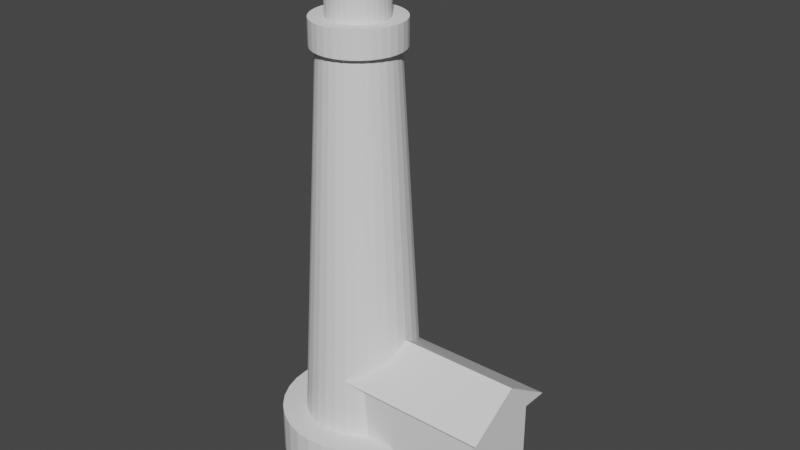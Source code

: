 # Source: Lighthouse.blend  (saved by Blender 3.2.14; exported with 4.5.12 LTS)
import bpy
from mathutils import Matrix  # noqa: F401  (used for matrix-valued properties, if any)

bpy.ops.wm.read_factory_settings(use_empty=True)
scene = bpy.context.scene
scene.name = 'Scene'

# ---- collections
col_collection = bpy.data.collections.new('Collection'); scene.collection.children.link(col_collection)

# ---- world
world_world = bpy.data.worlds.new('World'); scene.world = world_world
world_world.use_nodes = True; world_world.node_tree.nodes.clear()
_N = world_world.node_tree.nodes; _L = world_world.node_tree.links
n0 = _N.new('ShaderNodeOutputWorld'); n0.name = 'World Output'; n0.location = (300, 300)
n1 = _N.new('ShaderNodeBackground'); n1.name = 'Background'; n1.location = (10, 300)
n1.inputs[0].default_value = (0.05088, 0.05088, 0.05088, 1.0)
_L.new(n1.outputs[0], n0.inputs[0])
n0.is_active_output = True
world_world.color = (0.05088, 0.05088, 0.05088)
world_world.use_sun_shadow = False
world_world.sun_shadow_jitter_overblur = 0.0

# ---- meshes
me_cylinder = bpy.data.meshes.new('Cylinder')
me_cylinder.from_pydata([(0.0, 4.5, -1.0), (0.0, 4.5, 1.0), (0.8779, 4.414, -1.0), (0.8779, 4.414, 1.0), (1.722, 4.157, -1.0), (1.722, 4.157, 1.0), (2.5, 3.742, -1.0), (2.5, 3.742, 1.0), (3.182, 3.182, -1.0), (3.182, 3.182, 1.0), (3.742, 2.5, -1.0), (3.742, 2.5, 1.0), (4.157, 1.722, -1.0), (4.157, 1.722, 1.0), (4.414, 0.8779, -1.0), (4.414, 0.8779, 1.0), (4.5, -1.967e-07, -1.0), (4.5, -1.967e-07, 1.0), (4.414, -0.8779, -1.0), (4.414, -0.8779, 1.0), (4.157, -1.722, -1.0), (4.157, -1.722, 1.0), (3.742, -2.5, -1.0), (3.742, -2.5, 1.0), (3.182, -3.182, -1.0), (3.182, -3.182, 1.0), (2.5, -3.742, -1.0), (2.5, -3.742, 1.0), (1.722, -4.157, -1.0), (1.722, -4.157, 1.0), (0.8779, -4.414, -1.0), (0.8779, -4.414, 1.0), (-3.934e-07, -4.5, -1.0), (-3.934e-07, -4.5, 1.0), (-0.8779, -4.414, -1.0), (-0.8779, -4.414, 1.0), (-1.722, -4.157, -1.0), (-1.722, -4.157, 1.0), (-2.5, -3.742, -1.0), (-2.5, -3.742, 1.0), (-3.182, -3.182, -1.0), (-3.182, -3.182, 1.0), (-3.742, -2.5, -1.0), (-3.742, -2.5, 1.0), (-4.157, -1.722, -1.0), (-4.157, -1.722, 1.0), (-4.414, -0.8779, -1.0), (-4.414, -0.8779, 1.0), (-4.5, 5.366e-08, -1.0), (-4.5, 5.366e-08, 1.0), (-4.414, 0.8779, -1.0), (-4.414, 0.8779, 1.0), (-4.157, 1.722, -1.0), (-4.157, 1.722, 1.0), (-3.742, 2.5, -1.0), (-3.742, 2.5, 1.0), (-3.182, 3.182, -1.0), (-3.182, 3.182, 1.0), (-2.5, 3.742, -1.0), (-2.5, 3.742, 1.0), (-1.722, 4.157, -1.0), (-1.722, 4.157, 1.0), (-0.8779, 4.414, -1.0), (-0.8779, 4.414, 1.0)], [], [(0, 1, 3, 2), (2, 3, 5, 4), (4, 5, 7, 6), (6, 7, 9, 8), (8, 9, 11, 10), (10, 11, 13, 12), (12, 13, 15, 14), (14, 15, 17, 16), (16, 17, 19, 18), (18, 19, 21, 20), (20, 21, 23, 22), (22, 23, 25, 24), (24, 25, 27, 26), (26, 27, 29, 28), (28, 29, 31, 30), (30, 31, 33, 32), (32, 33, 35, 34), (34, 35, 37, 36), (36, 37, 39, 38), (38, 39, 41, 40), (40, 41, 43, 42), (42, 43, 45, 44), (44, 45, 47, 46), (46, 47, 49, 48), (48, 49, 51, 50), (50, 51, 53, 52), (52, 53, 55, 54), (54, 55, 57, 56), (56, 57, 59, 58), (58, 59, 61, 60), (3, 1, 63, 61, 59, 57, 55, 53, 51, 49, 47, 45, 43, 41, 39, 37, 35, 33, 31, 29, 27, 25, 23, 21, 19, 17, 15, 13, 11, 9, 7, 5), (60, 61, 63, 62), (62, 63, 1, 0), (0, 2, 4, 6, 8, 10, 12, 14, 16, 18, 20, 22, 24, 26, 28, 30, 32, 34, 36, 38, 40, 42, 44, 46, 48, 50, 52, 54, 56, 58, 60, 62)])
_uv = me_cylinder.uv_layers.new(name='UVMap')
_uv.uv.foreach_set('vector', [1.0, 0.5, 1.0, 1.0, 0.9688, 1.0, 0.9688, 0.5, 0.9688, 0.5, 0.9688, 1.0, 0.9375, 1.0, 0.9375, 0.5, 0.9375, 0.5, 0.9375, 1.0, 0.9062, 1.0, 0.9062, 0.5, 0.9062, 0.5, 0.9062, 1.0, 0.875, 1.0, 0.875, 0.5, 0.875, 0.5, 0.875, 1.0, 0.8438, 1.0, 0.8438, 0.5, 0.8438, 0.5, 0.8438, 1.0, 0.8125, 1.0, 0.8125, 0.5, 0.8125, 0.5, 0.8125, 1.0, 0.7812, 1.0, 0.7812, 0.5, 0.7812, 0.5, 0.7812, 1.0, 0.75, 1.0, 0.75, 0.5, 0.75, 0.5, 0.75, 1.0, 0.7188, 1.0, 0.7188, 0.5, 0.7188, 0.5, 0.7188, 1.0, 0.6875, 1.0, 0.6875, 0.5, 0.6875, 0.5, 0.6875, 1.0, 0.6562, 1.0, 0.6562, 0.5, 0.6562, 0.5, 0.6562, 1.0, 0.625, 1.0, 0.625, 0.5, 0.625, 0.5, 0.625, 1.0, 0.5938, 1.0, 0.5938, 0.5, 0.5938, 0.5, 0.5938, 1.0, 0.5625, 1.0, 0.5625, 0.5, 0.5625, 0.5, 0.5625, 1.0, 0.5312, 1.0, 0.5312, 0.5, 0.5312, 0.5, 0.5312, 1.0, 0.5, 1.0, 0.5, 0.5, 0.5, 0.5, 0.5, 1.0, 0.4688, 1.0, 0.4688, 0.5, 0.4688, 0.5, 0.4688, 1.0, 0.4375, 1.0, 0.4375, 0.5, 0.4375, 0.5, 0.4375, 1.0, 0.4062, 1.0, 0.4062, 0.5, 0.4062, 0.5, 0.4062, 1.0, 0.375, 1.0, 0.375, 0.5, 0.375, 0.5, 0.375, 1.0, 0.3438, 1.0, 0.3438, 0.5, 0.3438, 0.5, 0.3438, 1.0, 0.3125, 1.0, 0.3125, 0.5, 0.3125, 0.5, 0.3125, 1.0, 0.2812, 1.0, 0.2812, 0.5, 0.2812, 0.5, 0.2812, 1.0, 0.25, 1.0, 0.25, 0.5, 0.25, 0.5, 0.25, 1.0, 0.2188, 1.0, 0.2188, 0.5, 0.2188, 0.5, 0.2188, 1.0, 0.1875, 1.0, 0.1875, 0.5, 0.1875, 0.5, 0.1875, 1.0, 0.1562, 1.0, 0.1562, 0.5, 0.1562, 0.5, 0.1562, 1.0, 0.125, 1.0, 0.125, 0.5, 0.125, 0.5, 0.125, 1.0, 0.09375, 1.0, 0.09375, 0.5, 0.09375, 0.5, 0.09375, 1.0, 0.0625, 1.0, 0.0625, 0.5, 0.2968, 0.4854, 0.25, 0.49, 0.2032, 0.4854, 0.1582, 0.4717, 0.1167, 0.4496, 0.08029, 0.4197, 0.05045, 0.3833, 0.02827, 0.3418, 0.01461, 0.2968, 0.01, 0.25, 0.01461, 0.2032, 0.02827, 0.1582, 0.05045, 0.1167, 0.08029, 0.08029, 0.1167, 0.05045, 0.1582, 0.02827, 0.2032, 0.01461, 0.25, 0.01, 0.2968, 0.01461, 0.3418, 0.02827, 0.3833, 0.05045, 0.4197, 0.08029, 0.4496, 0.1167, 0.4717, 0.1582, 0.4854, 0.2032, 0.49, 0.25, 0.4854, 0.2968, 0.4717, 0.3418, 0.4496, 0.3833, 0.4197, 0.4197, 0.3833, 0.4496, 0.3418, 0.4717, 0.0625, 0.5, 0.0625, 1.0, 0.03125, 1.0, 0.03125, 0.5, 0.03125, 0.5, 0.03125, 1.0, 0.0, 1.0, 0.0, 0.5, 0.75, 0.49, 0.7968, 0.4854, 0.8418, 0.4717, 0.8833, 0.4496, 0.9197, 0.4197, 0.9496, 0.3833, 0.9717, 0.3418, 0.9854, 0.2968, 0.99, 0.25, 0.9854, 0.2032, 0.9717, 0.1582, 0.9496, 0.1167, 0.9197, 0.08029, 0.8833, 0.05045, 0.8418, 0.02827, 0.7968, 0.01461, 0.75, 0.01, 0.7032, 0.01461, 0.6582, 0.02827, 0.6167, 0.05045, 0.5803, 0.08029, 0.5504, 0.1167, 0.5283, 0.1582, 0.5146, 0.2032, 0.51, 0.25, 0.5146, 0.2968, 0.5283, 0.3418, 0.5504, 0.3833, 0.5803, 0.4197, 0.6167, 0.4496, 0.6582, 0.4717, 0.7032, 0.4854])
me_cylinder.update()
me_cylinder_001 = bpy.data.meshes.new('Cylinder.001')
me_cylinder_001.from_pydata([(1.685e-09, 4.8, -1.0), (-1.432e-08, 3.103, 2.02), (0.9365, 4.708, -1.0), (0.6053, 3.043, 2.02), (1.837, 4.435, -1.0), (1.187, 2.866, 2.02), (2.667, 3.991, -1.0), (1.724, 2.58, 2.02), (3.394, 3.394, -1.0), (2.194, 2.194, 2.02), (3.991, 2.667, -1.0), (2.58, 1.724, 2.02), (4.435, 1.837, -1.0), (2.866, 1.187, 2.02), (4.708, 0.9365, -1.0), (3.043, 0.6053, 2.02), (4.8, -2.076e-07, -1.0), (3.103, -1.493e-07, 2.02), (4.708, -0.9365, -1.0), (3.043, -0.6053, 2.02), (4.435, -1.837, -1.0), (2.866, -1.187, 2.02), (3.991, -2.667, -1.0), (2.58, -1.724, 2.02), (3.394, -3.394, -1.0), (2.194, -2.194, 2.02), (2.667, -3.991, -1.0), (1.724, -2.58, 2.02), (1.837, -4.435, -1.0), (1.187, -2.866, 2.02), (0.9365, -4.708, -1.0), (0.6053, -3.043, 2.02), (-4.18e-07, -4.8, -1.0), (-2.855e-07, -3.103, 2.02), (-0.9365, -4.708, -1.0), (-0.6053, -3.043, 2.02), (-1.837, -4.435, -1.0), (-1.187, -2.866, 2.02), (-2.667, -3.991, -1.0), (-1.724, -2.58, 2.02), (-3.394, -3.394, -1.0), (-2.194, -2.194, 2.02), (-3.991, -2.667, -1.0), (-2.58, -1.724, 2.02), (-4.435, -1.837, -1.0), (-2.866, -1.187, 2.02), (-4.708, -0.9365, -1.0), (-3.043, -0.6053, 2.02), (-4.8, 5.949e-08, -1.0), (-3.103, 2.33e-08, 2.02), (-4.708, 0.9365, -1.0), (-3.043, 0.6053, 2.02), (-4.435, 1.837, -1.0), (-2.866, 1.187, 2.02), (-3.991, 2.667, -1.0), (-2.58, 1.724, 2.02), (-3.394, 3.394, -1.0), (-2.194, 2.194, 2.02), (-2.667, 3.991, -1.0), (-1.724, 2.58, 2.02), (-1.837, 4.435, -1.0), (-1.187, 2.866, 2.02), (-0.9365, 4.708, -1.0), (-0.6053, 3.043, 2.02)], [], [(0, 1, 3, 2), (2, 3, 5, 4), (4, 5, 7, 6), (6, 7, 9, 8), (8, 9, 11, 10), (10, 11, 13, 12), (12, 13, 15, 14), (14, 15, 17, 16), (16, 17, 19, 18), (18, 19, 21, 20), (20, 21, 23, 22), (22, 23, 25, 24), (24, 25, 27, 26), (26, 27, 29, 28), (28, 29, 31, 30), (30, 31, 33, 32), (32, 33, 35, 34), (34, 35, 37, 36), (36, 37, 39, 38), (38, 39, 41, 40), (40, 41, 43, 42), (42, 43, 45, 44), (44, 45, 47, 46), (46, 47, 49, 48), (48, 49, 51, 50), (50, 51, 53, 52), (52, 53, 55, 54), (54, 55, 57, 56), (56, 57, 59, 58), (58, 59, 61, 60), (3, 1, 63, 61, 59, 57, 55, 53, 51, 49, 47, 45, 43, 41, 39, 37, 35, 33, 31, 29, 27, 25, 23, 21, 19, 17, 15, 13, 11, 9, 7, 5), (60, 61, 63, 62), (62, 63, 1, 0), (0, 2, 4, 6, 8, 10, 12, 14, 16, 18, 20, 22, 24, 26, 28, 30, 32, 34, 36, 38, 40, 42, 44, 46, 48, 50, 52, 54, 56, 58, 60, 62)])
_uv = me_cylinder_001.uv_layers.new(name='UVMap')
_uv.uv.foreach_set('vector', [1.0, 0.5, 1.0, 1.0, 0.9688, 1.0, 0.9688, 0.5, 0.9688, 0.5, 0.9688, 1.0, 0.9375, 1.0, 0.9375, 0.5, 0.9375, 0.5, 0.9375, 1.0, 0.9062, 1.0, 0.9062, 0.5, 0.9062, 0.5, 0.9062, 1.0, 0.875, 1.0, 0.875, 0.5, 0.875, 0.5, 0.875, 1.0, 0.8438, 1.0, 0.8438, 0.5, 0.8438, 0.5, 0.8438, 1.0, 0.8125, 1.0, 0.8125, 0.5, 0.8125, 0.5, 0.8125, 1.0, 0.7812, 1.0, 0.7812, 0.5, 0.7812, 0.5, 0.7812, 1.0, 0.75, 1.0, 0.75, 0.5, 0.75, 0.5, 0.75, 1.0, 0.7188, 1.0, 0.7188, 0.5, 0.7188, 0.5, 0.7188, 1.0, 0.6875, 1.0, 0.6875, 0.5, 0.6875, 0.5, 0.6875, 1.0, 0.6562, 1.0, 0.6562, 0.5, 0.6562, 0.5, 0.6562, 1.0, 0.625, 1.0, 0.625, 0.5, 0.625, 0.5, 0.625, 1.0, 0.5938, 1.0, 0.5938, 0.5, 0.5938, 0.5, 0.5938, 1.0, 0.5625, 1.0, 0.5625, 0.5, 0.5625, 0.5, 0.5625, 1.0, 0.5312, 1.0, 0.5312, 0.5, 0.5312, 0.5, 0.5312, 1.0, 0.5, 1.0, 0.5, 0.5, 0.5, 0.5, 0.5, 1.0, 0.4688, 1.0, 0.4688, 0.5, 0.4688, 0.5, 0.4688, 1.0, 0.4375, 1.0, 0.4375, 0.5, 0.4375, 0.5, 0.4375, 1.0, 0.4062, 1.0, 0.4062, 0.5, 0.4062, 0.5, 0.4062, 1.0, 0.375, 1.0, 0.375, 0.5, 0.375, 0.5, 0.375, 1.0, 0.3438, 1.0, 0.3438, 0.5, 0.3438, 0.5, 0.3438, 1.0, 0.3125, 1.0, 0.3125, 0.5, 0.3125, 0.5, 0.3125, 1.0, 0.2812, 1.0, 0.2812, 0.5, 0.2812, 0.5, 0.2812, 1.0, 0.25, 1.0, 0.25, 0.5, 0.25, 0.5, 0.25, 1.0, 0.2188, 1.0, 0.2188, 0.5, 0.2188, 0.5, 0.2188, 1.0, 0.1875, 1.0, 0.1875, 0.5, 0.1875, 0.5, 0.1875, 1.0, 0.1562, 1.0, 0.1562, 0.5, 0.1562, 0.5, 0.1562, 1.0, 0.125, 1.0, 0.125, 0.5, 0.125, 0.5, 0.125, 1.0, 0.09375, 1.0, 0.09375, 0.5, 0.09375, 0.5, 0.09375, 1.0, 0.0625, 1.0, 0.0625, 0.5, 0.2968, 0.4854, 0.25, 0.49, 0.2032, 0.4854, 0.1582, 0.4717, 0.1167, 0.4496, 0.08029, 0.4197, 0.05045, 0.3833, 0.02827, 0.3418, 0.01461, 0.2968, 0.01, 0.25, 0.01461, 0.2032, 0.02827, 0.1582, 0.05045, 0.1167, 0.08029, 0.08029, 0.1167, 0.05045, 0.1582, 0.02827, 0.2032, 0.01461, 0.25, 0.01, 0.2968, 0.01461, 0.3418, 0.02827, 0.3833, 0.05045, 0.4197, 0.08029, 0.4496, 0.1167, 0.4717, 0.1582, 0.4854, 0.2032, 0.49, 0.25, 0.4854, 0.2968, 0.4717, 0.3418, 0.4496, 0.3833, 0.4197, 0.4197, 0.3833, 0.4496, 0.3418, 0.4717, 0.0625, 0.5, 0.0625, 1.0, 0.03125, 1.0, 0.03125, 0.5, 0.03125, 0.5, 0.03125, 1.0, 0.0, 1.0, 0.0, 0.5, 0.75, 0.49, 0.7968, 0.4854, 0.8418, 0.4717, 0.8833, 0.4496, 0.9197, 0.4197, 0.9496, 0.3833, 0.9717, 0.3418, 0.9854, 0.2968, 0.99, 0.25, 0.9854, 0.2032, 0.9717, 0.1582, 0.9496, 0.1167, 0.9197, 0.08029, 0.8833, 0.05045, 0.8418, 0.02827, 0.7968, 0.01461, 0.75, 0.01, 0.7032, 0.01461, 0.6582, 0.02827, 0.6167, 0.05045, 0.5803, 0.08029, 0.5504, 0.1167, 0.5283, 0.1582, 0.5146, 0.2032, 0.51, 0.25, 0.5146, 0.2968, 0.5283, 0.3418, 0.5504, 0.3833, 0.5803, 0.4197, 0.6167, 0.4496, 0.6582, 0.4717, 0.7032, 0.4854])
me_cylinder_001.update()
me_cylinder_002 = bpy.data.meshes.new('Cylinder.002')
me_cylinder_002.from_pydata([(0.0, 4.5, -1.0), (0.0, 4.5, 1.0), (0.8779, 4.414, -1.0), (0.8779, 4.414, 1.0), (1.722, 4.157, -1.0), (1.722, 4.157, 1.0), (2.5, 3.742, -1.0), (2.5, 3.742, 1.0), (3.182, 3.182, -1.0), (3.182, 3.182, 1.0), (3.742, 2.5, -1.0), (3.742, 2.5, 1.0), (4.157, 1.722, -1.0), (4.157, 1.722, 1.0), (4.414, 0.8779, -1.0), (4.414, 0.8779, 1.0), (4.5, -1.967e-07, -1.0), (4.5, -1.967e-07, 1.0), (4.414, -0.8779, -1.0), (4.414, -0.8779, 1.0), (4.157, -1.722, -1.0), (4.157, -1.722, 1.0), (3.742, -2.5, -1.0), (3.742, -2.5, 1.0), (3.182, -3.182, -1.0), (3.182, -3.182, 1.0), (2.5, -3.742, -1.0), (2.5, -3.742, 1.0), (1.722, -4.157, -1.0), (1.722, -4.157, 1.0), (0.8779, -4.414, -1.0), (0.8779, -4.414, 1.0), (-3.934e-07, -4.5, -1.0), (-3.934e-07, -4.5, 1.0), (-0.8779, -4.414, -1.0), (-0.8779, -4.414, 1.0), (-1.722, -4.157, -1.0), (-1.722, -4.157, 1.0), (-2.5, -3.742, -1.0), (-2.5, -3.742, 1.0), (-3.182, -3.182, -1.0), (-3.182, -3.182, 1.0), (-3.742, -2.5, -1.0), (-3.742, -2.5, 1.0), (-4.157, -1.722, -1.0), (-4.157, -1.722, 1.0), (-4.414, -0.8779, -1.0), (-4.414, -0.8779, 1.0), (-4.5, 5.366e-08, -1.0), (-4.5, 5.366e-08, 1.0), (-4.414, 0.8779, -1.0), (-4.414, 0.8779, 1.0), (-4.157, 1.722, -1.0), (-4.157, 1.722, 1.0), (-3.742, 2.5, -1.0), (-3.742, 2.5, 1.0), (-3.182, 3.182, -1.0), (-3.182, 3.182, 1.0), (-2.5, 3.742, -1.0), (-2.5, 3.742, 1.0), (-1.722, 4.157, -1.0), (-1.722, 4.157, 1.0), (-0.8779, 4.414, -1.0), (-0.8779, 4.414, 1.0)], [], [(0, 1, 3, 2), (2, 3, 5, 4), (4, 5, 7, 6), (6, 7, 9, 8), (8, 9, 11, 10), (10, 11, 13, 12), (12, 13, 15, 14), (14, 15, 17, 16), (16, 17, 19, 18), (18, 19, 21, 20), (20, 21, 23, 22), (22, 23, 25, 24), (24, 25, 27, 26), (26, 27, 29, 28), (28, 29, 31, 30), (30, 31, 33, 32), (32, 33, 35, 34), (34, 35, 37, 36), (36, 37, 39, 38), (38, 39, 41, 40), (40, 41, 43, 42), (42, 43, 45, 44), (44, 45, 47, 46), (46, 47, 49, 48), (48, 49, 51, 50), (50, 51, 53, 52), (52, 53, 55, 54), (54, 55, 57, 56), (56, 57, 59, 58), (58, 59, 61, 60), (3, 1, 63, 61, 59, 57, 55, 53, 51, 49, 47, 45, 43, 41, 39, 37, 35, 33, 31, 29, 27, 25, 23, 21, 19, 17, 15, 13, 11, 9, 7, 5), (60, 61, 63, 62), (62, 63, 1, 0), (0, 2, 4, 6, 8, 10, 12, 14, 16, 18, 20, 22, 24, 26, 28, 30, 32, 34, 36, 38, 40, 42, 44, 46, 48, 50, 52, 54, 56, 58, 60, 62)])
_uv = me_cylinder_002.uv_layers.new(name='UVMap')
_uv.uv.foreach_set('vector', [1.0, 0.5, 1.0, 1.0, 0.9688, 1.0, 0.9688, 0.5, 0.9688, 0.5, 0.9688, 1.0, 0.9375, 1.0, 0.9375, 0.5, 0.9375, 0.5, 0.9375, 1.0, 0.9062, 1.0, 0.9062, 0.5, 0.9062, 0.5, 0.9062, 1.0, 0.875, 1.0, 0.875, 0.5, 0.875, 0.5, 0.875, 1.0, 0.8438, 1.0, 0.8438, 0.5, 0.8438, 0.5, 0.8438, 1.0, 0.8125, 1.0, 0.8125, 0.5, 0.8125, 0.5, 0.8125, 1.0, 0.7812, 1.0, 0.7812, 0.5, 0.7812, 0.5, 0.7812, 1.0, 0.75, 1.0, 0.75, 0.5, 0.75, 0.5, 0.75, 1.0, 0.7188, 1.0, 0.7188, 0.5, 0.7188, 0.5, 0.7188, 1.0, 0.6875, 1.0, 0.6875, 0.5, 0.6875, 0.5, 0.6875, 1.0, 0.6562, 1.0, 0.6562, 0.5, 0.6562, 0.5, 0.6562, 1.0, 0.625, 1.0, 0.625, 0.5, 0.625, 0.5, 0.625, 1.0, 0.5938, 1.0, 0.5938, 0.5, 0.5938, 0.5, 0.5938, 1.0, 0.5625, 1.0, 0.5625, 0.5, 0.5625, 0.5, 0.5625, 1.0, 0.5312, 1.0, 0.5312, 0.5, 0.5312, 0.5, 0.5312, 1.0, 0.5, 1.0, 0.5, 0.5, 0.5, 0.5, 0.5, 1.0, 0.4688, 1.0, 0.4688, 0.5, 0.4688, 0.5, 0.4688, 1.0, 0.4375, 1.0, 0.4375, 0.5, 0.4375, 0.5, 0.4375, 1.0, 0.4062, 1.0, 0.4062, 0.5, 0.4062, 0.5, 0.4062, 1.0, 0.375, 1.0, 0.375, 0.5, 0.375, 0.5, 0.375, 1.0, 0.3438, 1.0, 0.3438, 0.5, 0.3438, 0.5, 0.3438, 1.0, 0.3125, 1.0, 0.3125, 0.5, 0.3125, 0.5, 0.3125, 1.0, 0.2812, 1.0, 0.2812, 0.5, 0.2812, 0.5, 0.2812, 1.0, 0.25, 1.0, 0.25, 0.5, 0.25, 0.5, 0.25, 1.0, 0.2188, 1.0, 0.2188, 0.5, 0.2188, 0.5, 0.2188, 1.0, 0.1875, 1.0, 0.1875, 0.5, 0.1875, 0.5, 0.1875, 1.0, 0.1562, 1.0, 0.1562, 0.5, 0.1562, 0.5, 0.1562, 1.0, 0.125, 1.0, 0.125, 0.5, 0.125, 0.5, 0.125, 1.0, 0.09375, 1.0, 0.09375, 0.5, 0.09375, 0.5, 0.09375, 1.0, 0.0625, 1.0, 0.0625, 0.5, 0.2968, 0.4854, 0.25, 0.49, 0.2032, 0.4854, 0.1582, 0.4717, 0.1167, 0.4496, 0.08029, 0.4197, 0.05045, 0.3833, 0.02827, 0.3418, 0.01461, 0.2968, 0.01, 0.25, 0.01461, 0.2032, 0.02827, 0.1582, 0.05045, 0.1167, 0.08029, 0.08029, 0.1167, 0.05045, 0.1582, 0.02827, 0.2032, 0.01461, 0.25, 0.01, 0.2968, 0.01461, 0.3418, 0.02827, 0.3833, 0.05045, 0.4197, 0.08029, 0.4496, 0.1167, 0.4717, 0.1582, 0.4854, 0.2032, 0.49, 0.25, 0.4854, 0.2968, 0.4717, 0.3418, 0.4496, 0.3833, 0.4197, 0.4197, 0.3833, 0.4496, 0.3418, 0.4717, 0.0625, 0.5, 0.0625, 1.0, 0.03125, 1.0, 0.03125, 0.5, 0.03125, 0.5, 0.03125, 1.0, 0.0, 1.0, 0.0, 0.5, 0.75, 0.49, 0.7968, 0.4854, 0.8418, 0.4717, 0.8833, 0.4496, 0.9197, 0.4197, 0.9496, 0.3833, 0.9717, 0.3418, 0.9854, 0.2968, 0.99, 0.25, 0.9854, 0.2032, 0.9717, 0.1582, 0.9496, 0.1167, 0.9197, 0.08029, 0.8833, 0.05045, 0.8418, 0.02827, 0.7968, 0.01461, 0.75, 0.01, 0.7032, 0.01461, 0.6582, 0.02827, 0.6167, 0.05045, 0.5803, 0.08029, 0.5504, 0.1167, 0.5283, 0.1582, 0.5146, 0.2032, 0.51, 0.25, 0.5146, 0.2968, 0.5283, 0.3418, 0.5504, 0.3833, 0.5803, 0.4197, 0.6167, 0.4496, 0.6582, 0.4717, 0.7032, 0.4854])
me_cylinder_002.update()
me_cylinder_003 = bpy.data.meshes.new('Cylinder.003')
me_cylinder_003.from_pydata([(0.0, 4.5, -1.0), (0.0, 4.5, 1.0), (0.8779, 4.414, -1.0), (0.8779, 4.414, 1.0), (1.722, 4.157, -1.0), (1.722, 4.157, 1.0), (2.5, 3.742, -1.0), (2.5, 3.742, 1.0), (3.182, 3.182, -1.0), (3.182, 3.182, 1.0), (3.742, 2.5, -1.0), (3.742, 2.5, 1.0), (4.157, 1.722, -1.0), (4.157, 1.722, 1.0), (4.414, 0.8779, -1.0), (4.414, 0.8779, 1.0), (4.5, -1.967e-07, -1.0), (4.5, -1.967e-07, 1.0), (4.414, -0.8779, -1.0), (4.414, -0.8779, 1.0), (4.157, -1.722, -1.0), (4.157, -1.722, 1.0), (3.742, -2.5, -1.0), (3.742, -2.5, 1.0), (3.182, -3.182, -1.0), (3.182, -3.182, 1.0), (2.5, -3.742, -1.0), (2.5, -3.742, 1.0), (1.722, -4.157, -1.0), (1.722, -4.157, 1.0), (0.8779, -4.414, -1.0), (0.8779, -4.414, 1.0), (-3.934e-07, -4.5, -1.0), (-3.934e-07, -4.5, 1.0), (-0.8779, -4.414, -1.0), (-0.8779, -4.414, 1.0), (-1.722, -4.157, -1.0), (-1.722, -4.157, 1.0), (-2.5, -3.742, -1.0), (-2.5, -3.742, 1.0), (-3.182, -3.182, -1.0), (-3.182, -3.182, 1.0), (-3.742, -2.5, -1.0), (-3.742, -2.5, 1.0), (-4.157, -1.722, -1.0), (-4.157, -1.722, 1.0), (-4.414, -0.8779, -1.0), (-4.414, -0.8779, 1.0), (-4.5, 5.366e-08, -1.0), (-4.5, 5.366e-08, 1.0), (-4.414, 0.8779, -1.0), (-4.414, 0.8779, 1.0), (-4.157, 1.722, -1.0), (-4.157, 1.722, 1.0), (-3.742, 2.5, -1.0), (-3.742, 2.5, 1.0), (-3.182, 3.182, -1.0), (-3.182, 3.182, 1.0), (-2.5, 3.742, -1.0), (-2.5, 3.742, 1.0), (-1.722, 4.157, -1.0), (-1.722, 4.157, 1.0), (-0.8779, 4.414, -1.0), (-0.8779, 4.414, 1.0)], [], [(0, 1, 3, 2), (2, 3, 5, 4), (4, 5, 7, 6), (6, 7, 9, 8), (8, 9, 11, 10), (10, 11, 13, 12), (12, 13, 15, 14), (14, 15, 17, 16), (16, 17, 19, 18), (18, 19, 21, 20), (20, 21, 23, 22), (22, 23, 25, 24), (24, 25, 27, 26), (26, 27, 29, 28), (28, 29, 31, 30), (30, 31, 33, 32), (32, 33, 35, 34), (34, 35, 37, 36), (36, 37, 39, 38), (38, 39, 41, 40), (40, 41, 43, 42), (42, 43, 45, 44), (44, 45, 47, 46), (46, 47, 49, 48), (48, 49, 51, 50), (50, 51, 53, 52), (52, 53, 55, 54), (54, 55, 57, 56), (56, 57, 59, 58), (58, 59, 61, 60), (3, 1, 63, 61, 59, 57, 55, 53, 51, 49, 47, 45, 43, 41, 39, 37, 35, 33, 31, 29, 27, 25, 23, 21, 19, 17, 15, 13, 11, 9, 7, 5), (60, 61, 63, 62), (62, 63, 1, 0), (0, 2, 4, 6, 8, 10, 12, 14, 16, 18, 20, 22, 24, 26, 28, 30, 32, 34, 36, 38, 40, 42, 44, 46, 48, 50, 52, 54, 56, 58, 60, 62)])
_uv = me_cylinder_003.uv_layers.new(name='UVMap')
_uv.uv.foreach_set('vector', [1.0, 0.5, 1.0, 1.0, 0.9688, 1.0, 0.9688, 0.5, 0.9688, 0.5, 0.9688, 1.0, 0.9375, 1.0, 0.9375, 0.5, 0.9375, 0.5, 0.9375, 1.0, 0.9062, 1.0, 0.9062, 0.5, 0.9062, 0.5, 0.9062, 1.0, 0.875, 1.0, 0.875, 0.5, 0.875, 0.5, 0.875, 1.0, 0.8438, 1.0, 0.8438, 0.5, 0.8438, 0.5, 0.8438, 1.0, 0.8125, 1.0, 0.8125, 0.5, 0.8125, 0.5, 0.8125, 1.0, 0.7812, 1.0, 0.7812, 0.5, 0.7812, 0.5, 0.7812, 1.0, 0.75, 1.0, 0.75, 0.5, 0.75, 0.5, 0.75, 1.0, 0.7188, 1.0, 0.7188, 0.5, 0.7188, 0.5, 0.7188, 1.0, 0.6875, 1.0, 0.6875, 0.5, 0.6875, 0.5, 0.6875, 1.0, 0.6562, 1.0, 0.6562, 0.5, 0.6562, 0.5, 0.6562, 1.0, 0.625, 1.0, 0.625, 0.5, 0.625, 0.5, 0.625, 1.0, 0.5938, 1.0, 0.5938, 0.5, 0.5938, 0.5, 0.5938, 1.0, 0.5625, 1.0, 0.5625, 0.5, 0.5625, 0.5, 0.5625, 1.0, 0.5312, 1.0, 0.5312, 0.5, 0.5312, 0.5, 0.5312, 1.0, 0.5, 1.0, 0.5, 0.5, 0.5, 0.5, 0.5, 1.0, 0.4688, 1.0, 0.4688, 0.5, 0.4688, 0.5, 0.4688, 1.0, 0.4375, 1.0, 0.4375, 0.5, 0.4375, 0.5, 0.4375, 1.0, 0.4062, 1.0, 0.4062, 0.5, 0.4062, 0.5, 0.4062, 1.0, 0.375, 1.0, 0.375, 0.5, 0.375, 0.5, 0.375, 1.0, 0.3438, 1.0, 0.3438, 0.5, 0.3438, 0.5, 0.3438, 1.0, 0.3125, 1.0, 0.3125, 0.5, 0.3125, 0.5, 0.3125, 1.0, 0.2812, 1.0, 0.2812, 0.5, 0.2812, 0.5, 0.2812, 1.0, 0.25, 1.0, 0.25, 0.5, 0.25, 0.5, 0.25, 1.0, 0.2188, 1.0, 0.2188, 0.5, 0.2188, 0.5, 0.2188, 1.0, 0.1875, 1.0, 0.1875, 0.5, 0.1875, 0.5, 0.1875, 1.0, 0.1562, 1.0, 0.1562, 0.5, 0.1562, 0.5, 0.1562, 1.0, 0.125, 1.0, 0.125, 0.5, 0.125, 0.5, 0.125, 1.0, 0.09375, 1.0, 0.09375, 0.5, 0.09375, 0.5, 0.09375, 1.0, 0.0625, 1.0, 0.0625, 0.5, 0.2968, 0.4854, 0.25, 0.49, 0.2032, 0.4854, 0.1582, 0.4717, 0.1167, 0.4496, 0.08029, 0.4197, 0.05045, 0.3833, 0.02827, 0.3418, 0.01461, 0.2968, 0.01, 0.25, 0.01461, 0.2032, 0.02827, 0.1582, 0.05045, 0.1167, 0.08029, 0.08029, 0.1167, 0.05045, 0.1582, 0.02827, 0.2032, 0.01461, 0.25, 0.01, 0.2968, 0.01461, 0.3418, 0.02827, 0.3833, 0.05045, 0.4197, 0.08029, 0.4496, 0.1167, 0.4717, 0.1582, 0.4854, 0.2032, 0.49, 0.25, 0.4854, 0.2968, 0.4717, 0.3418, 0.4496, 0.3833, 0.4197, 0.4197, 0.3833, 0.4496, 0.3418, 0.4717, 0.0625, 0.5, 0.0625, 1.0, 0.03125, 1.0, 0.03125, 0.5, 0.03125, 0.5, 0.03125, 1.0, 0.0, 1.0, 0.0, 0.5, 0.75, 0.49, 0.7968, 0.4854, 0.8418, 0.4717, 0.8833, 0.4496, 0.9197, 0.4197, 0.9496, 0.3833, 0.9717, 0.3418, 0.9854, 0.2968, 0.99, 0.25, 0.9854, 0.2032, 0.9717, 0.1582, 0.9496, 0.1167, 0.9197, 0.08029, 0.8833, 0.05045, 0.8418, 0.02827, 0.7968, 0.01461, 0.75, 0.01, 0.7032, 0.01461, 0.6582, 0.02827, 0.6167, 0.05045, 0.5803, 0.08029, 0.5504, 0.1167, 0.5283, 0.1582, 0.5146, 0.2032, 0.51, 0.25, 0.5146, 0.2968, 0.5283, 0.3418, 0.5504, 0.3833, 0.5803, 0.4197, 0.6167, 0.4496, 0.6582, 0.4717, 0.7032, 0.4854])
me_cylinder_003.update()
me_cylinder_004 = bpy.data.meshes.new('Cylinder.004')
me_cylinder_004.from_pydata([(0.0, 4.5, -1.0), (1.118e-08, -1.043e-07, -0.1197), (0.8779, 4.414, -1.0), (1.722, 4.157, -1.0), (2.5, 3.742, -1.0), (3.182, 3.182, -1.0), (3.742, 2.5, -1.0), (4.157, 1.722, -1.0), (4.414, 0.8779, -1.0), (4.5, -1.967e-07, -1.0), (4.414, -0.8779, -1.0), (4.157, -1.722, -1.0), (3.742, -2.5, -1.0), (3.182, -3.182, -1.0), (2.5, -3.742, -1.0), (1.722, -4.157, -1.0), (0.8779, -4.414, -1.0), (-3.934e-07, -4.5, -1.0), (-0.8779, -4.414, -1.0), (-1.722, -4.157, -1.0), (-2.5, -3.742, -1.0), (-3.182, -3.182, -1.0), (-3.742, -2.5, -1.0), (-4.157, -1.722, -1.0), (-4.414, -0.8779, -1.0), (-4.5, 5.366e-08, -1.0), (-4.414, 0.8779, -1.0), (-4.157, 1.722, -1.0), (-3.742, 2.5, -1.0), (-3.182, 3.182, -1.0), (-2.5, 3.742, -1.0), (-1.722, 4.157, -1.0), (-0.8779, 4.414, -1.0)], [], [(0, 1, 2), (2, 1, 3), (3, 1, 4), (4, 1, 5), (5, 1, 6), (6, 1, 7), (7, 1, 8), (8, 1, 9), (9, 1, 10), (10, 1, 11), (11, 1, 12), (12, 1, 13), (13, 1, 14), (14, 1, 15), (15, 1, 16), (16, 1, 17), (17, 1, 18), (18, 1, 19), (19, 1, 20), (20, 1, 21), (21, 1, 22), (22, 1, 23), (23, 1, 24), (24, 1, 25), (25, 1, 26), (26, 1, 27), (27, 1, 28), (28, 1, 29), (29, 1, 30), (30, 1, 31), (31, 1, 32), (32, 1, 0), (0, 2, 3, 4, 5, 6, 7, 8, 9, 10, 11, 12, 13, 14, 15, 16, 17, 18, 19, 20, 21, 22, 23, 24, 25, 26, 27, 28, 29, 30, 31, 32)])
_uv = me_cylinder_004.uv_layers.new(name='UVMap')
_uv.uv.foreach_set('vector', [1.0, 0.5, 0.9688, 1.0, 0.9688, 0.5, 0.9688, 0.5, 0.9375, 1.0, 0.9375, 0.5, 0.9375, 0.5, 0.9062, 1.0, 0.9062, 0.5, 0.9062, 0.5, 0.875, 1.0, 0.875, 0.5, 0.875, 0.5, 0.8438, 1.0, 0.8438, 0.5, 0.8438, 0.5, 0.8125, 1.0, 0.8125, 0.5, 0.8125, 0.5, 0.7812, 1.0, 0.7812, 0.5, 0.7812, 0.5, 0.75, 1.0, 0.75, 0.5, 0.75, 0.5, 0.7188, 1.0, 0.7188, 0.5, 0.7188, 0.5, 0.6875, 1.0, 0.6875, 0.5, 0.6875, 0.5, 0.6562, 1.0, 0.6562, 0.5, 0.6562, 0.5, 0.625, 1.0, 0.625, 0.5, 0.625, 0.5, 0.5938, 1.0, 0.5938, 0.5, 0.5938, 0.5, 0.5625, 1.0, 0.5625, 0.5, 0.5625, 0.5, 0.5312, 1.0, 0.5312, 0.5, 0.5312, 0.5, 0.5, 1.0, 0.5, 0.5, 0.5, 0.5, 0.4688, 1.0, 0.4688, 0.5, 0.4688, 0.5, 0.4375, 1.0, 0.4375, 0.5, 0.4375, 0.5, 0.4062, 1.0, 0.4062, 0.5, 0.4062, 0.5, 0.375, 1.0, 0.375, 0.5, 0.375, 0.5, 0.3438, 1.0, 0.3438, 0.5, 0.3438, 0.5, 0.3125, 1.0, 0.3125, 0.5, 0.3125, 0.5, 0.2812, 1.0, 0.2812, 0.5, 0.2812, 0.5, 0.25, 1.0, 0.25, 0.5, 0.25, 0.5, 0.2188, 1.0, 0.2188, 0.5, 0.2188, 0.5, 0.1875, 1.0, 0.1875, 0.5, 0.1875, 0.5, 0.1562, 1.0, 0.1562, 0.5, 0.1562, 0.5, 0.125, 1.0, 0.125, 0.5, 0.125, 0.5, 0.09375, 1.0, 0.09375, 0.5, 0.09375, 0.5, 0.0625, 1.0, 0.0625, 0.5, 0.0625, 0.5, 0.03125, 1.0, 0.03125, 0.5, 0.03125, 0.5, 0.0, 1.0, 0.0, 0.5, 0.75, 0.49, 0.7968, 0.4854, 0.8418, 0.4717, 0.8833, 0.4496, 0.9197, 0.4197, 0.9496, 0.3833, 0.9717, 0.3418, 0.9854, 0.2968, 0.99, 0.25, 0.9854, 0.2032, 0.9717, 0.1582, 0.9496, 0.1167, 0.9197, 0.08029, 0.8833, 0.05045, 0.8418, 0.02827, 0.7968, 0.01461, 0.75, 0.01, 0.7032, 0.01461, 0.6582, 0.02827, 0.6167, 0.05045, 0.5803, 0.08029, 0.5504, 0.1167, 0.5283, 0.1582, 0.5146, 0.2032, 0.51, 0.25, 0.5146, 0.2968, 0.5283, 0.3418, 0.5504, 0.3833, 0.5803, 0.4197, 0.6167, 0.4496, 0.6582, 0.4717, 0.7032, 0.4854])
me_cylinder_004.update()
me_cube_001 = bpy.data.meshes.new('Cube.001')
me_cube_001.from_pydata([(-1.0, -1.0, -1.0), (-1.0, -1.0, 1.0), (-1.0, 1.0, -1.0), (-1.0, 1.0, 1.0), (1.0, -1.0, -1.0), (1.0, -1.0, 1.0), (1.0, 1.0, -1.0), (1.0, 1.0, 1.0)], [], [(0, 1, 3, 2), (2, 3, 7, 6), (6, 7, 5, 4), (4, 5, 1, 0), (2, 6, 4, 0), (7, 3, 1, 5)])
_uv = me_cube_001.uv_layers.new(name='UVMap')
_uv.uv.foreach_set('vector', [0.375, 0.0, 0.625, 0.0, 0.625, 0.25, 0.375, 0.25, 0.375, 0.25, 0.625, 0.25, 0.625, 0.5, 0.375, 0.5, 0.375, 0.5, 0.625, 0.5, 0.625, 0.75, 0.375, 0.75, 0.375, 0.75, 0.625, 0.75, 0.625, 1.0, 0.375, 1.0, 0.125, 0.5, 0.375, 0.5, 0.375, 0.75, 0.125, 0.75, 0.625, 0.5, 0.875, 0.5, 0.875, 0.75, 0.625, 0.75])
me_cube_001.update()
me_cube_002 = bpy.data.meshes.new('Cube.002')
me_cube_002.from_pydata([(-1.0, -1.0, -1.0), (-1.0, 0.0, -0.4844), (-1.0, 1.0, -1.0), (1.0, -1.0, -1.0), (1.0, 0.0, -0.4844), (1.0, 1.0, -1.0)], [], [(0, 1, 2), (2, 1, 4, 5), (5, 4, 3), (3, 4, 1, 0), (2, 5, 3, 0)])
_uv = me_cube_002.uv_layers.new(name='UVMap')
_uv.uv.foreach_set('vector', [0.375, 0.0, 0.625, 0.25, 0.375, 0.25, 0.375, 0.25, 0.625, 0.25, 0.625, 0.5, 0.375, 0.5, 0.375, 0.5, 0.625, 0.75, 0.375, 0.75, 0.375, 0.75, 0.625, 0.75, 0.625, 1.0, 0.375, 1.0, 0.125, 0.5, 0.375, 0.5, 0.375, 0.75, 0.125, 0.75])
me_cube_002.update()

# ---- objects
ob_cylinder = bpy.data.objects.new('Cylinder', me_cylinder)
ob_cylinder_001 = bpy.data.objects.new('Cylinder.001', me_cylinder_001)
ob_cylinder_002 = bpy.data.objects.new('Cylinder.002', me_cylinder_002)
ob_cylinder_003 = bpy.data.objects.new('Cylinder.003', me_cylinder_003)
ob_cylinder_004 = bpy.data.objects.new('Cylinder.004', me_cylinder_004)
ob_cube = bpy.data.objects.new('Cube', me_cube_001)
ob_cube_001 = bpy.data.objects.new('Cube.001', me_cube_002)

# ---- transforms, parenting, visibility, modifiers, constraints
ob_cylinder.location = (0.0, 0.0, 0.0)
ob_cylinder.scale = (1.0, 1.0, 1.445)
ob_cylinder_001.location = (0.0, 0.0, 8.294)
ob_cylinder_001.scale = (0.664, 0.664, 6.854)
ob_cylinder_002.location = (0.0, 0.0, 22.52)
ob_cylinder_002.scale = (0.53, 0.53, 0.7079)
ob_cylinder_003.location = (0.0, 0.0, 24.62)
ob_cylinder_003.scale = (0.3529, 0.3529, 1.504)
ob_cylinder_004.location = (0.0, 0.0, 27.96)
ob_cylinder_004.scale = (0.4778, 0.4778, 2.036)
ob_cube.location = (5.34, 0.0, 1.701)
ob_cube.scale = (3.624, 2.271, 3.103)
ob_cube_001.location = (5.34, 0.0, 8.329)
ob_cube_001.scale = (4.177, 2.865, 3.575)

# ---- collection membership
col_collection.objects.link(ob_cylinder)
col_collection.objects.link(ob_cylinder_001)
col_collection.objects.link(ob_cylinder_002)
col_collection.objects.link(ob_cylinder_003)
col_collection.objects.link(ob_cylinder_004)
col_collection.objects.link(ob_cube)
col_collection.objects.link(ob_cube_001)

# ---- scene / render settings (as saved in the file)
scene.frame_start = 1; scene.frame_end = 250; scene.frame_set(1)
scene.render.engine = 'BLENDER_EEVEE_NEXT'
scene.cycles.sampling_pattern = 'TABULATED_SOBOL'
scene.cycles.use_light_tree = False
scene.view_settings.view_transform = 'Filmic'
bpy.context.view_layer.update()

# ---- added for rendering (the .blend has no active camera and no usable light): camera, sun
cam_auto = bpy.data.cameras.new('AutoCamera')
cam_auto.lens = 50.0
cam_auto.sensor_width = 36.0
cam_auto.clip_end = 1000.0
ob_auto_camera = bpy.data.objects.new('AutoCamera', cam_auto)
scene.collection.objects.link(ob_auto_camera)
ob_auto_camera.location = (33.5816, -37.2878, 37.9948)
ob_auto_camera.rotation_euler = (1.09748, -7.21219e-08, 0.694738)
scene.camera = ob_auto_camera
light_auto_sun = bpy.data.lights.new('AutoSun', 'SUN')
light_auto_sun.energy = 3.0
light_auto_sun.angle = 0.0523599
ob_auto_sun = bpy.data.objects.new('AutoSun', light_auto_sun)
scene.collection.objects.link(ob_auto_sun)
ob_auto_sun.rotation_euler = (0.872665, 0.174533, 0.523599)
bpy.context.view_layer.update()

